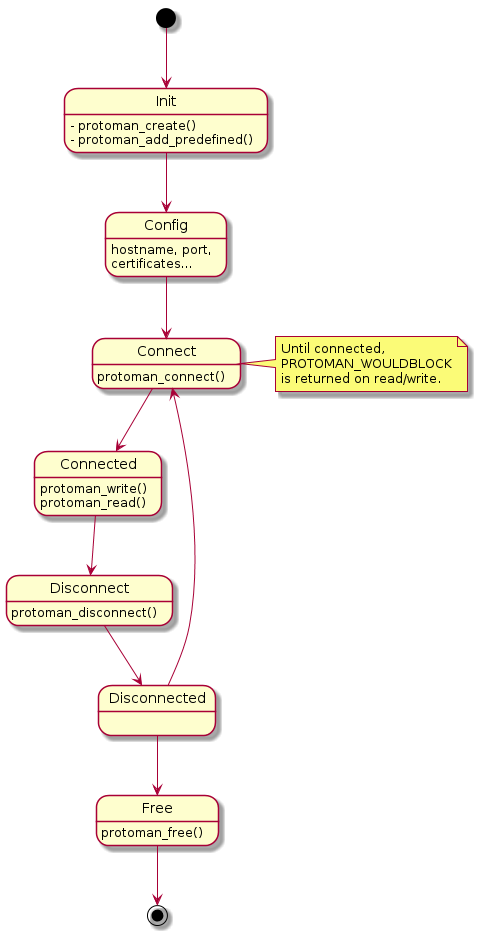

The diagram above was rendered by PlantUML. Its source (embedded in the PNG):
@startuml

Init: - protoman_create()
Init: - protoman_add_predefined()
Config: hostname, port,\ncertificates...
Connect: protoman_connect()
Connected: protoman_write()
Connected: protoman_read()
Disconnect: protoman_disconnect()
Free: protoman_free()

note right of Connect
  Until connected,
  PROTOMAN_WOULDBLOCK
  is returned on read/write.
end note

[*] --> Init
Init --> Config
Config --> Connect
Connect --> Connected
Connected --> Disconnect
Disconnect --> Disconnected
Disconnected --> Connect
Disconnected --> Free
Free --> [*]

@enduml